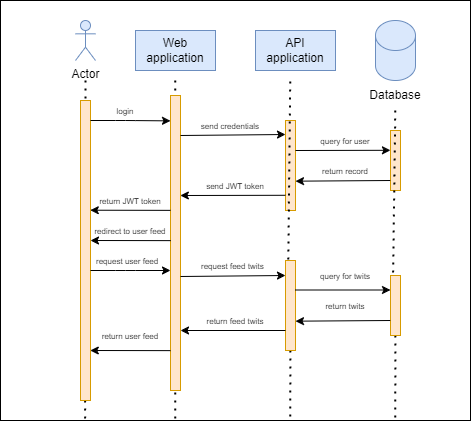

The diagram above was exported from draw.io. Its source (the exported page's mxGraphModel, read from the mxfile embedded in the PNG):
<mxGraphModel dx="1180" dy="705" grid="1" gridSize="10" guides="1" tooltips="1" connect="1" arrows="1" fold="1" page="1" pageScale="1" pageWidth="850" pageHeight="1100" math="0" shadow="0">
  <root>
    <mxCell id="0" />
    <mxCell id="1" parent="0" />
    <mxCell id="2" value="" style="rounded=0;whiteSpace=wrap;html=1;" parent="1" vertex="1">
      <mxGeometry x="60" y="30" width="470" height="420" as="geometry" />
    </mxCell>
    <mxCell id="47" value="" style="endArrow=none;dashed=1;html=1;dashPattern=1 3;strokeWidth=2;entryX=0.18;entryY=0.998;entryDx=0;entryDy=0;entryPerimeter=0;" parent="1" source="61" edge="1">
      <mxGeometry width="50" height="50" relative="1" as="geometry">
        <mxPoint x="455" y="140" as="sourcePoint" />
        <mxPoint x="454.74" y="449" as="targetPoint" />
      </mxGeometry>
    </mxCell>
    <mxCell id="46" value="" style="endArrow=none;dashed=1;html=1;dashPattern=1 3;strokeWidth=2;entryX=0.18;entryY=0.998;entryDx=0;entryDy=0;entryPerimeter=0;" parent="1" source="42" edge="1">
      <mxGeometry width="50" height="50" relative="1" as="geometry">
        <mxPoint x="349.74" y="111" as="sourcePoint" />
        <mxPoint x="349.74" y="450" as="targetPoint" />
      </mxGeometry>
    </mxCell>
    <mxCell id="45" value="" style="endArrow=none;dashed=1;html=1;dashPattern=1 3;strokeWidth=2;entryX=0.18;entryY=0.998;entryDx=0;entryDy=0;entryPerimeter=0;" parent="1" edge="1">
      <mxGeometry width="50" height="50" relative="1" as="geometry">
        <mxPoint x="234.74" y="110" as="sourcePoint" />
        <mxPoint x="234.74" y="449" as="targetPoint" />
      </mxGeometry>
    </mxCell>
    <mxCell id="44" value="" style="endArrow=none;dashed=1;html=1;dashPattern=1 3;strokeWidth=2;entryX=0.18;entryY=0.998;entryDx=0;entryDy=0;entryPerimeter=0;" parent="1" target="2" edge="1">
      <mxGeometry width="50" height="50" relative="1" as="geometry">
        <mxPoint x="145" y="110" as="sourcePoint" />
        <mxPoint x="195" y="60" as="targetPoint" />
      </mxGeometry>
    </mxCell>
    <mxCell id="3" value="Actor" style="shape=umlActor;verticalLabelPosition=bottom;verticalAlign=top;html=1;outlineConnect=0;fillColor=#dae8fc;strokeColor=#6c8ebf;" parent="1" vertex="1">
      <mxGeometry x="135" y="50" width="20" height="40" as="geometry" />
    </mxCell>
    <mxCell id="5" value="" style="rounded=0;whiteSpace=wrap;html=1;fillColor=#ffe6cc;strokeColor=#d79b00;" parent="1" vertex="1">
      <mxGeometry x="140" y="130" width="10" height="300" as="geometry" />
    </mxCell>
    <mxCell id="7" value="Web application" style="rounded=0;whiteSpace=wrap;html=1;fillColor=#dae8fc;strokeColor=#6c8ebf;" parent="1" vertex="1">
      <mxGeometry x="195" y="60" width="80" height="40" as="geometry" />
    </mxCell>
    <mxCell id="8" value="API application" style="rounded=0;whiteSpace=wrap;html=1;fillColor=#dae8fc;strokeColor=#6c8ebf;" parent="1" vertex="1">
      <mxGeometry x="315" y="60" width="80" height="40" as="geometry" />
    </mxCell>
    <mxCell id="10" value="" style="shape=cylinder3;whiteSpace=wrap;html=1;boundedLbl=1;backgroundOutline=1;size=15;fillColor=#dae8fc;strokeColor=#6c8ebf;" parent="1" vertex="1">
      <mxGeometry x="435" y="50" width="40" height="60" as="geometry" />
    </mxCell>
    <mxCell id="12" value="Database" style="text;html=1;align=center;verticalAlign=middle;whiteSpace=wrap;rounded=0;" parent="1" vertex="1">
      <mxGeometry x="425" y="110" width="60" height="30" as="geometry" />
    </mxCell>
    <mxCell id="13" value="" style="endArrow=classic;html=1;entryX=-0.001;entryY=0.086;entryDx=0;entryDy=0;entryPerimeter=0;" parent="1" target="14" edge="1">
      <mxGeometry width="50" height="50" relative="1" as="geometry">
        <mxPoint x="150" y="150" as="sourcePoint" />
        <mxPoint x="225" y="150" as="targetPoint" />
        <Array as="points">
          <mxPoint x="185" y="150" />
        </Array>
      </mxGeometry>
    </mxCell>
    <mxCell id="14" value="" style="rounded=0;whiteSpace=wrap;html=1;fillColor=#ffe6cc;strokeColor=#d79b00;" parent="1" vertex="1">
      <mxGeometry x="230" y="125" width="10" height="295" as="geometry" />
    </mxCell>
    <mxCell id="15" value="&lt;font style=&quot;font-size: 8px;&quot;&gt;login&lt;/font&gt;" style="text;html=1;align=center;verticalAlign=middle;whiteSpace=wrap;rounded=0;" parent="1" vertex="1">
      <mxGeometry x="155" y="125" width="60" height="30" as="geometry" />
    </mxCell>
    <mxCell id="19" value="" style="rounded=0;whiteSpace=wrap;html=1;fillColor=#ffe6cc;strokeColor=#d79b00;" parent="1" vertex="1">
      <mxGeometry x="345" y="150" width="10" height="90" as="geometry" />
    </mxCell>
    <mxCell id="20" value="" style="endArrow=classic;html=1;" parent="1" edge="1">
      <mxGeometry width="50" height="50" relative="1" as="geometry">
        <mxPoint x="240" y="165" as="sourcePoint" />
        <mxPoint x="345" y="164" as="targetPoint" />
      </mxGeometry>
    </mxCell>
    <mxCell id="21" value="&lt;font style=&quot;font-size: 8px;&quot;&gt;send credentials&lt;/font&gt;" style="text;html=1;align=center;verticalAlign=middle;whiteSpace=wrap;rounded=0;" parent="1" vertex="1">
      <mxGeometry x="255" y="140" width="70" height="30" as="geometry" />
    </mxCell>
    <mxCell id="22" value="" style="endArrow=classic;html=1;entryX=-0.005;entryY=0.33;entryDx=0;entryDy=0;entryPerimeter=0;" parent="1" target="23" edge="1">
      <mxGeometry width="50" height="50" relative="1" as="geometry">
        <mxPoint x="355" y="180" as="sourcePoint" />
        <mxPoint x="405" y="130" as="targetPoint" />
      </mxGeometry>
    </mxCell>
    <mxCell id="23" value="" style="rounded=0;whiteSpace=wrap;html=1;fillColor=#ffe6cc;strokeColor=#d79b00;" parent="1" vertex="1">
      <mxGeometry x="450" y="160" width="10" height="60" as="geometry" />
    </mxCell>
    <mxCell id="26" value="&lt;font style=&quot;font-size: 8px;&quot;&gt;query for user&lt;/font&gt;" style="text;html=1;align=center;verticalAlign=middle;whiteSpace=wrap;rounded=0;" parent="1" vertex="1">
      <mxGeometry x="375" y="155" width="60" height="30" as="geometry" />
    </mxCell>
    <mxCell id="27" value="" style="endArrow=classic;html=1;entryX=1.022;entryY=0.696;entryDx=0;entryDy=0;entryPerimeter=0;exitX=0;exitY=0.75;exitDx=0;exitDy=0;" parent="1" edge="1">
      <mxGeometry width="50" height="50" relative="1" as="geometry">
        <mxPoint x="449.78" y="210" as="sourcePoint" />
        <mxPoint x="354.9999999999999" y="210.68" as="targetPoint" />
      </mxGeometry>
    </mxCell>
    <mxCell id="28" value="&lt;font style=&quot;font-size: 8px;&quot;&gt;return record&lt;/font&gt;" style="text;html=1;align=center;verticalAlign=middle;whiteSpace=wrap;rounded=0;" parent="1" vertex="1">
      <mxGeometry x="375" y="185" width="60" height="30" as="geometry" />
    </mxCell>
    <mxCell id="33" value="" style="endArrow=classic;html=1;exitX=-0.011;exitY=0.831;exitDx=0;exitDy=0;exitPerimeter=0;entryX=0.986;entryY=0.339;entryDx=0;entryDy=0;entryPerimeter=0;" parent="1" source="19" target="14" edge="1">
      <mxGeometry width="50" height="50" relative="1" as="geometry">
        <mxPoint x="345" y="230" as="sourcePoint" />
        <mxPoint x="245" y="225" as="targetPoint" />
      </mxGeometry>
    </mxCell>
    <mxCell id="34" value="&lt;font style=&quot;font-size: 8px;&quot;&gt;send JWT token&lt;/font&gt;" style="text;html=1;align=center;verticalAlign=middle;whiteSpace=wrap;rounded=0;" parent="1" vertex="1">
      <mxGeometry x="265" y="200" width="60" height="30" as="geometry" />
    </mxCell>
    <mxCell id="35" value="&lt;font style=&quot;font-size: 8px;&quot;&gt;return JWT token&lt;/font&gt;" style="text;html=1;align=center;verticalAlign=middle;whiteSpace=wrap;rounded=0;" parent="1" vertex="1">
      <mxGeometry x="155" y="215" width="70" height="30" as="geometry" />
    </mxCell>
    <mxCell id="36" value="" style="endArrow=classic;html=1;entryX=1.129;entryY=0.687;entryDx=0;entryDy=0;entryPerimeter=0;exitX=0.022;exitY=0.863;exitDx=0;exitDy=0;exitPerimeter=0;" parent="1" edge="1">
      <mxGeometry width="50" height="50" relative="1" as="geometry">
        <mxPoint x="230.00000000000003" y="239.855" as="sourcePoint" />
        <mxPoint x="149.78" y="239.72" as="targetPoint" />
      </mxGeometry>
    </mxCell>
    <mxCell id="50" value="" style="endArrow=classic;html=1;entryX=1.129;entryY=0.687;entryDx=0;entryDy=0;entryPerimeter=0;exitX=0.022;exitY=0.863;exitDx=0;exitDy=0;exitPerimeter=0;" parent="1" edge="1">
      <mxGeometry width="50" height="50" relative="1" as="geometry">
        <mxPoint x="230.22000000000003" y="270.135" as="sourcePoint" />
        <mxPoint x="150" y="270" as="targetPoint" />
      </mxGeometry>
    </mxCell>
    <mxCell id="51" value="&lt;font style=&quot;font-size: 8px;&quot;&gt;redirect to user feed&lt;/font&gt;" style="text;html=1;align=center;verticalAlign=middle;whiteSpace=wrap;rounded=0;" parent="1" vertex="1">
      <mxGeometry x="145" y="245" width="90" height="30" as="geometry" />
    </mxCell>
    <mxCell id="53" value="" style="endArrow=classic;html=1;entryX=-0.037;entryY=0.116;entryDx=0;entryDy=0;entryPerimeter=0;" parent="1" edge="1">
      <mxGeometry width="50" height="50" relative="1" as="geometry">
        <mxPoint x="150" y="300" as="sourcePoint" />
        <mxPoint x="230" y="300" as="targetPoint" />
        <Array as="points">
          <mxPoint x="185" y="300" />
        </Array>
      </mxGeometry>
    </mxCell>
    <mxCell id="54" value="" style="endArrow=none;dashed=1;html=1;dashPattern=1 3;strokeWidth=2;entryX=0.18;entryY=0.998;entryDx=0;entryDy=0;entryPerimeter=0;" parent="1" target="42" edge="1">
      <mxGeometry width="50" height="50" relative="1" as="geometry">
        <mxPoint x="349.74" y="111" as="sourcePoint" />
        <mxPoint x="349.74" y="450" as="targetPoint" />
      </mxGeometry>
    </mxCell>
    <mxCell id="42" value="" style="rounded=0;whiteSpace=wrap;html=1;fillColor=#ffe6cc;strokeColor=#d79b00;" parent="1" vertex="1">
      <mxGeometry x="345" y="290" width="10" height="90" as="geometry" />
    </mxCell>
    <mxCell id="55" value="&lt;font style=&quot;font-size: 8px;&quot;&gt;request user feed&lt;/font&gt;" style="text;strokeColor=none;fillColor=none;align=left;verticalAlign=middle;spacingLeft=4;spacingRight=4;overflow=hidden;points=[[0,0.5],[1,0.5]];portConstraint=eastwest;rotatable=0;whiteSpace=wrap;html=1;" parent="1" vertex="1">
      <mxGeometry x="150" y="275" width="80" height="30" as="geometry" />
    </mxCell>
    <mxCell id="57" value="" style="endArrow=classic;html=1;" parent="1" edge="1">
      <mxGeometry width="50" height="50" relative="1" as="geometry">
        <mxPoint x="240" y="306" as="sourcePoint" />
        <mxPoint x="345" y="305" as="targetPoint" />
      </mxGeometry>
    </mxCell>
    <mxCell id="58" value="&lt;font style=&quot;font-size: 8px;&quot;&gt;request feed twits&lt;/font&gt;" style="text;strokeColor=none;fillColor=none;align=left;verticalAlign=middle;spacingLeft=4;spacingRight=4;overflow=hidden;points=[[0,0.5],[1,0.5]];portConstraint=eastwest;rotatable=0;whiteSpace=wrap;html=1;" parent="1" vertex="1">
      <mxGeometry x="255" y="280" width="80" height="30" as="geometry" />
    </mxCell>
    <mxCell id="62" value="" style="endArrow=none;dashed=1;html=1;dashPattern=1 3;strokeWidth=2;entryX=0.18;entryY=0.998;entryDx=0;entryDy=0;entryPerimeter=0;" parent="1" source="12" target="61" edge="1">
      <mxGeometry width="50" height="50" relative="1" as="geometry">
        <mxPoint x="455" y="140" as="sourcePoint" />
        <mxPoint x="454.74" y="449" as="targetPoint" />
      </mxGeometry>
    </mxCell>
    <mxCell id="61" value="" style="rounded=0;whiteSpace=wrap;html=1;fillColor=#ffe6cc;strokeColor=#d79b00;" parent="1" vertex="1">
      <mxGeometry x="450" y="305" width="10" height="60" as="geometry" />
    </mxCell>
    <mxCell id="63" value="" style="endArrow=classic;html=1;entryX=-0.005;entryY=0.33;entryDx=0;entryDy=0;entryPerimeter=0;" parent="1" edge="1">
      <mxGeometry width="50" height="50" relative="1" as="geometry">
        <mxPoint x="355" y="319.5" as="sourcePoint" />
        <mxPoint x="450" y="319.5" as="targetPoint" />
      </mxGeometry>
    </mxCell>
    <mxCell id="64" value="&lt;font style=&quot;font-size: 8px;&quot;&gt;query for twits&lt;/font&gt;" style="text;html=1;align=center;verticalAlign=middle;whiteSpace=wrap;rounded=0;" parent="1" vertex="1">
      <mxGeometry x="375" y="290" width="60" height="30" as="geometry" />
    </mxCell>
    <mxCell id="68" value="" style="endArrow=classic;html=1;entryX=1.022;entryY=0.696;entryDx=0;entryDy=0;entryPerimeter=0;exitX=0;exitY=0.75;exitDx=0;exitDy=0;" parent="1" edge="1">
      <mxGeometry width="50" height="50" relative="1" as="geometry">
        <mxPoint x="449.78" y="350" as="sourcePoint" />
        <mxPoint x="354.9999999999999" y="350.68" as="targetPoint" />
      </mxGeometry>
    </mxCell>
    <mxCell id="69" value="&lt;font style=&quot;font-size: 8px;&quot;&gt;return twits&lt;/font&gt;" style="text;html=1;align=center;verticalAlign=middle;whiteSpace=wrap;rounded=0;" parent="1" vertex="1">
      <mxGeometry x="375" y="320" width="60" height="30" as="geometry" />
    </mxCell>
    <mxCell id="71" value="&lt;font style=&quot;font-size: 8px;&quot;&gt;return feed twits&lt;/font&gt;" style="text;html=1;align=center;verticalAlign=middle;whiteSpace=wrap;rounded=0;" parent="1" vertex="1">
      <mxGeometry x="265" y="335" width="60" height="30" as="geometry" />
    </mxCell>
    <mxCell id="73" value="" style="endArrow=classic;html=1;exitX=-0.011;exitY=0.831;exitDx=0;exitDy=0;exitPerimeter=0;entryX=0.986;entryY=0.339;entryDx=0;entryDy=0;entryPerimeter=0;" parent="1" edge="1">
      <mxGeometry width="50" height="50" relative="1" as="geometry">
        <mxPoint x="345" y="360" as="sourcePoint" />
        <mxPoint x="240" y="360" as="targetPoint" />
      </mxGeometry>
    </mxCell>
    <mxCell id="74" value="" style="endArrow=classic;html=1;entryX=1.129;entryY=0.687;entryDx=0;entryDy=0;entryPerimeter=0;exitX=0.022;exitY=0.863;exitDx=0;exitDy=0;exitPerimeter=0;" parent="1" edge="1">
      <mxGeometry width="50" height="50" relative="1" as="geometry">
        <mxPoint x="230.00000000000003" y="380.135" as="sourcePoint" />
        <mxPoint x="149.78" y="380" as="targetPoint" />
      </mxGeometry>
    </mxCell>
    <mxCell id="75" value="&lt;font style=&quot;font-size: 8px;&quot;&gt;return user feed&lt;/font&gt;" style="text;html=1;align=center;verticalAlign=middle;whiteSpace=wrap;rounded=0;" parent="1" vertex="1">
      <mxGeometry x="145" y="350" width="90" height="30" as="geometry" />
    </mxCell>
  </root>
</mxGraphModel>